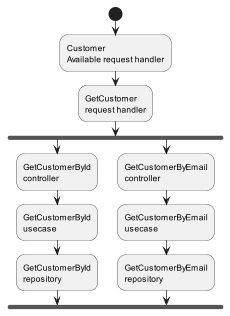

The diagram above was rendered by PlantUML. Its source (embedded in the PNG):
@startuml
'https://plantuml.com/activity-diagram-beta

start
:Customer
Available request handler;
:GetCustomer
request handler;
fork
    :GetCustomerById
    controller;
    :GetCustomerById
    usecase;
    :GetCustomerById
    repository;
fork again
    :GetCustomerByEmail
    controller;
    :GetCustomerByEmail
    usecase;
    :GetCustomerByEmail
    repository;
end fork
@enduml